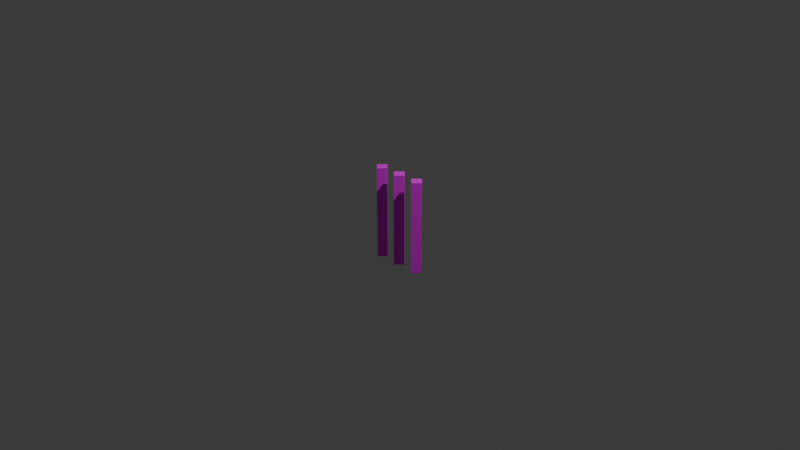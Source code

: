 # Source: blockade_bars.blend  (saved by Blender 4.4.32; exported with 4.5.12 LTS)
import bpy
from mathutils import Matrix  # noqa: F401  (used for matrix-valued properties, if any)

bpy.ops.wm.read_factory_settings(use_empty=True)
scene = bpy.context.scene
scene.name = 'Scene'

# ---- collections
col_collection = bpy.data.collections.new('Collection'); scene.collection.children.link(col_collection)

# ---- images (referenced by path relative to the original .blend; pixels are not part of the script)
import os
ASSET_DIR = os.environ.get("B2B_ASSET_DIR", "")  # directory of the original .blend (textures are referenced by path, not embedded)
HERE = os.path.dirname(os.path.abspath(__file__))  # packed textures are extracted next to this script under _unpacked/

def load_image(name, relpath, width, height, colorspace="sRGB"):
    """Load a texture the original file referenced (path relative to the .blend, or extracted next to this script)."""
    p = next((c for c in (os.path.join(HERE, relpath), os.path.join(ASSET_DIR, relpath)) if relpath and os.path.exists(c)), "")
    if p:
        img = bpy.data.images.load(p, check_existing=True)
        img.name = name
    else:  # same state as the original file: an image datablock whose file is absent (Cycles renders it pink)
        img = bpy.data.images.new(name, width, height)
        img.source = "FILE"
        img.filepath = "//" + (relpath or name)
    img.colorspace_settings.name = colorspace
    return img
img_blockade_png = load_image('blockade.png', 'blockade.png', 1024, 1024, 'sRGB')

# ---- materials (node trees are filled in below, after node groups)
mat_material = bpy.data.materials.new('Material')
mat_material.alpha_threshold = 0.0
mat_material.roughness = 0.5
mat_material.line_color = (0.0, 0.0, 0.0, 1.0)

# ---- material node trees
mat_material.use_nodes = True; mat_material.node_tree.nodes.clear()
_N = mat_material.node_tree.nodes; _L = mat_material.node_tree.links
n0 = _N.new('ShaderNodeOutputMaterial'); n0.name = 'Material Output'; n0.location = (300, 300)
n1 = _N.new('ShaderNodeBsdfPrincipled'); n1.name = 'Principled BSDF'; n1.location = (10, 300)
n1.inputs[2].default_value = 1.0
n1.inputs[3].default_value = 1.45
n2 = _N.new('ShaderNodeTexImage'); n2.name = 'Image Texture'; n2.location = (-314, 295)
n2.image = img_blockade_png
n2.interpolation = 'Closest'
_L.new(n1.outputs[0], n0.inputs[0])
_L.new(n2.outputs[0], n1.inputs[0])
n0.is_active_output = True

# ---- world
world_world = bpy.data.worlds.new('World'); scene.world = world_world
world_world.use_nodes = True; world_world.node_tree.nodes.clear()
_N = world_world.node_tree.nodes; _L = world_world.node_tree.links
n0 = _N.new('ShaderNodeOutputWorld'); n0.name = 'World Output'; n0.location = (300, 300)
n1 = _N.new('ShaderNodeBackground'); n1.name = 'Background'; n1.location = (10, 300)
n1.inputs[0].default_value = (0.05088, 0.05088, 0.05088, 1.0)
_L.new(n1.outputs[0], n0.inputs[0])
n0.is_active_output = True
world_world.color = (0.05088, 0.05088, 0.05088)
world_world.sun_shadow_jitter_overblur = 0.0

# ---- cameras
cam_camera = bpy.data.cameras.new('Camera')
cam_camera.clip_end = 100.0
cam_camera.ortho_scale = 7.314

# ---- lights
light_light = bpy.data.lights.new('Light', 'POINT')
light_light.energy = 1000.0
light_light.shadow_soft_size = 0.1

# ---- meshes
me_cylinder = bpy.data.meshes.new('Cylinder')
me_cylinder.from_pydata([(0.0, 0.075, -0.5), (0.0, 0.075, 0.5), (0.075, 0.0, -0.5), (0.075, 0.0, 0.5), (0.0, -0.075, -0.5), (0.0, -0.075, 0.5), (-0.075, 0.0, -0.5), (-0.075, 0.0, 0.5)], [], [(0, 1, 3, 2), (2, 3, 5, 4), (3, 1, 7, 5), (4, 5, 7, 6), (6, 7, 1, 0)])
_uv = me_cylinder.uv_layers.new(name='UVMap')
_uv.uv.foreach_set('vector', [0.2812, 0.75, 0.2812, 1.0, 0.25, 1.0, 0.25, 0.75, 0.25, 0.75, 0.25, 1.0, 0.2188, 1.0, 0.2188, 0.75, 0.3281, 0.9688, 0.3281, 1.0, 0.2969, 1.0, 0.2969, 0.9688, 0.2188, 0.75, 0.2188, 1.0, 0.1875, 1.0, 0.1875, 0.75, 0.1875, 0.75, 0.1875, 1.0, 0.1562, 1.0, 0.1562, 0.75])
me_cylinder.materials.append(mat_material)
me_cylinder.update()
me_cylinder_001 = bpy.data.meshes.new('Cylinder.001')
me_cylinder_001.from_pydata([(0.0, 0.075, -0.5), (0.0, 0.075, 0.5), (0.075, 0.0, -0.5), (0.075, 0.0, 0.5), (0.0, -0.075, -0.5), (0.0, -0.075, 0.5), (-0.075, 0.0, -0.5), (-0.075, 0.0, 0.5)], [], [(0, 1, 3, 2), (2, 3, 5, 4), (3, 1, 7, 5), (4, 5, 7, 6), (6, 7, 1, 0)])
_uv = me_cylinder_001.uv_layers.new(name='UVMap')
_uv.uv.foreach_set('vector', [0.2812, 0.75, 0.2812, 1.0, 0.25, 1.0, 0.25, 0.75, 0.25, 0.75, 0.25, 1.0, 0.2188, 1.0, 0.2188, 0.75, 0.3281, 0.9688, 0.3281, 1.0, 0.2969, 1.0, 0.2969, 0.9688, 0.2188, 0.75, 0.2188, 1.0, 0.1875, 1.0, 0.1875, 0.75, 0.1875, 0.75, 0.1875, 1.0, 0.1562, 1.0, 0.1562, 0.75])
me_cylinder_001.materials.append(mat_material)
me_cylinder_001.update()
me_cylinder_002 = bpy.data.meshes.new('Cylinder.002')
me_cylinder_002.from_pydata([(0.0, 0.075, -0.5), (0.0, 0.075, 0.5), (0.075, 0.0, -0.5), (0.075, 0.0, 0.5), (0.0, -0.075, -0.5), (0.0, -0.075, 0.5), (-0.075, 0.0, -0.5), (-0.075, 0.0, 0.5)], [], [(0, 1, 3, 2), (2, 3, 5, 4), (3, 1, 7, 5), (4, 5, 7, 6), (6, 7, 1, 0)])
_uv = me_cylinder_002.uv_layers.new(name='UVMap')
_uv.uv.foreach_set('vector', [0.2812, 0.75, 0.2812, 1.0, 0.25, 1.0, 0.25, 0.75, 0.25, 0.75, 0.25, 1.0, 0.2188, 1.0, 0.2188, 0.75, 0.3281, 0.9688, 0.3281, 1.0, 0.2969, 1.0, 0.2969, 0.9688, 0.2188, 0.75, 0.2188, 1.0, 0.1875, 1.0, 0.1875, 0.75, 0.1875, 0.75, 0.1875, 1.0, 0.1562, 1.0, 0.1562, 0.75])
me_cylinder_002.materials.append(mat_material)
me_cylinder_002.update()

# ---- objects
ob_light = bpy.data.objects.new('Light', light_light)
ob_camera = bpy.data.objects.new('Camera', cam_camera)
ob_cylinder = bpy.data.objects.new('Cylinder', me_cylinder)
ob_cylinder_001 = bpy.data.objects.new('Cylinder.001', me_cylinder_001)
ob_cylinder_002 = bpy.data.objects.new('Cylinder.002', me_cylinder_002)

# ---- transforms, parenting, visibility, modifiers, constraints
ob_light.location = (4.076, 1.005, 5.904)
ob_light.rotation_euler = (0.6503, 0.05522, 1.866)
ob_light.lock_rotations_4d = False
ob_light.empty_display_type = 'ARROWS'
ob_light.color = (0.0, 0.0, 0.0, 0.0)
ob_light.lineart.crease_threshold = 0.0
ob_camera.location = (7.359, -6.926, 4.958)
ob_camera.rotation_euler = (1.109, 0.0, 0.8149)
ob_camera.lock_rotations_4d = False
ob_camera.empty_display_type = 'ARROWS'
ob_camera.color = (0.0, 0.0, 0.0, 0.0)
ob_camera.display_type = 'WIRE'
ob_camera.lineart.crease_threshold = 0.0
ob_cylinder.location = (0.0, 0.0, 0.0)
ob_cylinder_001.location = (-0.25, 0.0, 0.0)
ob_cylinder_002.location = (0.25, 0.0, 0.0)

# ---- collection membership
col_collection.objects.link(ob_light)
col_collection.objects.link(ob_camera)
col_collection.objects.link(ob_cylinder)
col_collection.objects.link(ob_cylinder_001)
col_collection.objects.link(ob_cylinder_002)

# ---- scene / render settings (as saved in the file)
scene.camera = ob_camera
scene.frame_start = 1; scene.frame_end = 250; scene.frame_set(1)
scene.render.engine = 'BLENDER_EEVEE_NEXT'
bpy.context.view_layer.update()
